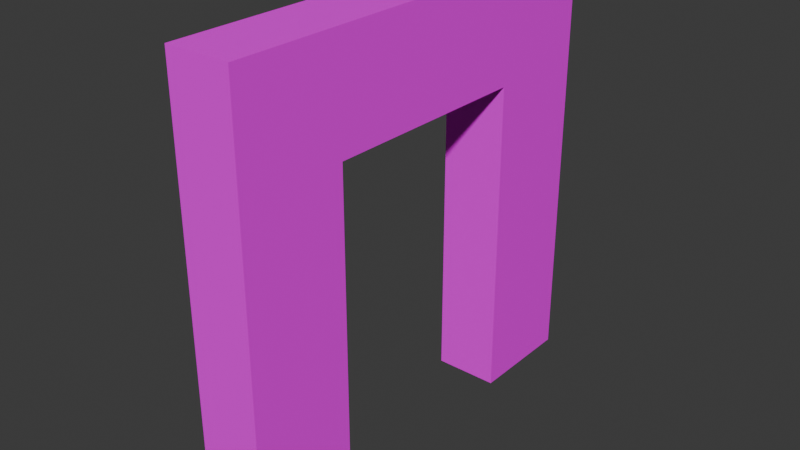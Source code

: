 # Source: mDFrameConcretePlates01.blend  (saved by Blender 4.0.36; exported with 4.5.12 LTS)
import bpy
from mathutils import Matrix  # noqa: F401  (used for matrix-valued properties, if any)

bpy.ops.wm.read_factory_settings(use_empty=True)
scene = bpy.context.scene
scene.name = 'Scene'

# ---- collections
col_concreteplates02 = bpy.data.collections.new('ConcretePlates02'); scene.collection.children.link(col_concreteplates02)

# ---- images (referenced by path relative to the original .blend; pixels are not part of the script)
import os
ASSET_DIR = os.environ.get("B2B_ASSET_DIR", "")  # directory of the original .blend (textures are referenced by path, not embedded)
HERE = os.path.dirname(os.path.abspath(__file__))  # packed textures are extracted next to this script under _unpacked/

def load_image(name, relpath, width, height, colorspace="sRGB"):
    """Load a texture the original file referenced (path relative to the .blend, or extracted next to this script)."""
    p = next((c for c in (os.path.join(HERE, relpath), os.path.join(ASSET_DIR, relpath)) if relpath and os.path.exists(c)), "")
    if p:
        img = bpy.data.images.load(p, check_existing=True)
        img.name = name
    else:  # same state as the original file: an image datablock whose file is absent (Cycles renders it pink)
        img = bpy.data.images.new(name, width, height)
        img.source = "FILE"
        img.filepath = "//" + (relpath or name)
    img.colorspace_settings.name = colorspace
    return img
img_concreteplates02_a_png = load_image('ConcretePlates02_a.png', 'ConcretePlates02_a.png', 1024, 1024, 'sRGB')

# ---- materials (node trees are filled in below, after node groups)
mat_concreteplates02 = bpy.data.materials.new('ConcretePlates02')
mat_concreteplates02.use_transparent_shadow = False

# ---- material node trees
mat_concreteplates02.use_nodes = True; mat_concreteplates02.node_tree.nodes.clear()
_N = mat_concreteplates02.node_tree.nodes; _L = mat_concreteplates02.node_tree.links
n0 = _N.new('ShaderNodeBsdfPrincipled'); n0.name = 'Principled BSDF'; n0.location = (10, 300)
n0.inputs[3].default_value = 1.45
n0.inputs[13].default_value = 0.05
n1 = _N.new('ShaderNodeOutputMaterial'); n1.name = 'Material Output'; n1.location = (300, 300)
n2 = _N.new('ShaderNodeTexImage'); n2.name = 'Image Texture'; n2.location = (-280, 280)
n2.image = img_concreteplates02_a_png
n2.interpolation = 'Closest'
_L.new(n0.outputs[0], n1.inputs[0])
_L.new(n2.outputs[0], n0.inputs[0])
n1.is_active_output = True

# ---- world
world_world = bpy.data.worlds.new('World'); scene.world = world_world
world_world.use_nodes = True; world_world.node_tree.nodes.clear()
_N = world_world.node_tree.nodes; _L = world_world.node_tree.links
n0 = _N.new('ShaderNodeOutputWorld'); n0.name = 'World Output'; n0.location = (300, 300)
n1 = _N.new('ShaderNodeBackground'); n1.name = 'Background'; n1.location = (10, 300)
n1.inputs[0].default_value = (0.05088, 0.05088, 0.05088, 1.0)
_L.new(n1.outputs[0], n0.inputs[0])
n0.is_active_output = True
world_world.color = (0.05088, 0.05088, 0.05088)
world_world.use_sun_shadow = False
world_world.sun_shadow_jitter_overblur = 0.0

# ---- meshes
me_cube_053 = bpy.data.meshes.new('Cube.053')
me_cube_053.from_pydata([(0.05, 0.0, 2.0), (0.05, 0.0, 0.0), (0.05, -2.0, 2.0), (0.05, -2.0, 0.0), (-0.25, 0.0, 2.0), (-0.25, 0.0, 0.0), (-0.25, -2.0, 2.0), (-0.25, -2.0, 0.0), (-0.25, -0.5, 0.0), (0.05, -0.5, 2.0), (0.05, -1.5, 2.0), (-0.25, -1.5, 2.0), (-0.25, -0.5, 2.0), (0.05, 0.0, 1.5), (-0.25, -2.0, 1.5), (0.05, -2.0, 1.5), (-0.25, 0.0, 1.5), (0.05, -1.5, 1.5), (-0.25, -1.5, 1.5), (0.05, -0.5, 0.0), (-0.25, -0.5, 1.5), (0.05, -0.5, 1.5), (0.05, -1.5, 0.0), (-0.25, -1.5, 0.0)], [], [(10, 11, 6, 2), (15, 2, 6, 14), (20, 12, 4, 16), (23, 22, 3, 7), (17, 10, 2, 15), (16, 4, 0, 13), (13, 0, 9, 21), (21, 9, 10, 17), (5, 1, 19, 8), (19, 21, 20, 8), (14, 6, 11, 18), (18, 11, 12, 20), (0, 4, 12, 9), (9, 12, 11, 10), (7, 14, 18, 23), (23, 18, 17, 22), (1, 13, 21, 19), (5, 16, 13, 1), (22, 17, 15, 3), (8, 20, 16, 5), (3, 15, 14, 7)])
_uv = me_cube_053.uv_layers.new(name='UVMap')
_uv.uv.foreach_set('vector', [0.25, 0.3984, 0.25, 0.5078, 0.0, 0.5078, 0.0, 0.3984, 0.3281, 0.25, 0.3281, 0.0, 0.4453, 0.0, 0.4453, 0.25, 0.25, 0.75, 0.25, 1.0, 0.0, 1.0, 0.0, 0.75, 0.25, 0.5078, 0.25, 0.3984, 0.0, 0.3984, 0.0, 0.5078, 0.75, 0.25, 0.75, 0.0, 1.0, 0.0, 1.0, 0.25, 0.4453, 0.75, 0.4453, 1.0, 0.3281, 1.0, 0.3281, 0.75, 0.0, 0.25, 0.0, 0.0, 0.25, 0.0, 0.25, 0.25, 0.25, 0.25, 0.25, 0.0, 0.75, 0.0, 0.75, 0.25, 1.0, 0.5078, 1.0, 0.3984, 0.75, 0.3984, 0.75, 0.5078, 0.3281, 1.0, 0.3281, 0.25, 0.4453, 0.25, 0.4453, 1.0, 1.0, 0.75, 1.0, 1.0, 0.75, 1.0, 0.75, 0.75, 0.75, 0.75, 0.75, 1.0, 0.25, 1.0, 0.25, 0.75, 1.0, 0.3984, 1.0, 0.5078, 0.75, 0.5078, 0.75, 0.3984, 0.75, 0.3984, 0.75, 0.5078, 0.25, 0.5078, 0.25, 0.3984, 1.0, 0.0, 1.0, 0.75, 0.75, 0.75, 0.75, 0.0, 0.4453, 0.0, 0.4453, 0.75, 0.3281, 0.75, 0.3281, 0.0, 0.0, 1.0, 0.0, 0.25, 0.25, 0.25, 0.25, 1.0, 0.4453, 0.0, 0.4453, 0.75, 0.3281, 0.75, 0.3281, 0.0, 0.75, 1.0, 0.75, 0.25, 1.0, 0.25, 1.0, 1.0, 0.25, 0.0, 0.25, 0.75, 0.0, 0.75, 0.0, 0.0, 0.3281, 1.0, 0.3281, 0.25, 0.4453, 0.25, 0.4453, 1.0])
me_cube_053.materials.append(mat_concreteplates02)
me_cube_053.use_mirror_vertex_groups = False
me_cube_053.update()

# ---- objects
ob_walldoorconcreteplates02 = bpy.data.objects.new('WallDoorConcretePlates02', me_cube_053)

# ---- transforms, parenting, visibility, modifiers, constraints
ob_walldoorconcreteplates02.location = (0.0, 0.0, 0.0)
ob_walldoorconcreteplates02.lock_rotations_4d = False
ob_walldoorconcreteplates02.empty_display_type = 'ARROWS'
ob_walldoorconcreteplates02.lineart.crease_threshold = 0.0

# ---- collection membership
col_concreteplates02.objects.link(ob_walldoorconcreteplates02)

# ---- scene / render settings (as saved in the file)
scene.frame_start = 1; scene.frame_end = 250; scene.frame_set(1)
scene.render.engine = 'BLENDER_EEVEE_NEXT'
scene.cycles.sampling_pattern = 'TABULATED_SOBOL'
bpy.context.view_layer.update()

# ---- added for rendering (the .blend has no active camera and no usable light): camera, sun
cam_auto = bpy.data.cameras.new('AutoCamera')
cam_auto.lens = 50.0
cam_auto.sensor_width = 36.0
cam_auto.clip_end = 1000.0
ob_auto_camera = bpy.data.objects.new('AutoCamera', cam_auto)
scene.collection.objects.link(ob_auto_camera)
ob_auto_camera.location = (2.53161, -4.15793, 3.10529)
ob_auto_camera.rotation_euler = (1.09748, -7.21219e-08, 0.694738)
scene.camera = ob_auto_camera
light_auto_sun = bpy.data.lights.new('AutoSun', 'SUN')
light_auto_sun.energy = 3.0
light_auto_sun.angle = 0.0523599
ob_auto_sun = bpy.data.objects.new('AutoSun', light_auto_sun)
scene.collection.objects.link(ob_auto_sun)
ob_auto_sun.rotation_euler = (0.872665, 0.174533, 0.523599)
bpy.context.view_layer.update()
